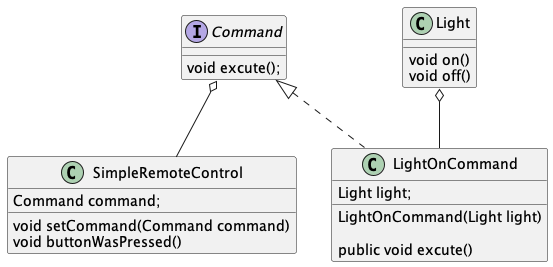

The diagram above was rendered by PlantUML. Its source (embedded in the PNG):
@startuml uml

Command o-- SimpleRemoteControl
interface Command {
    void excute();
}

class LightOnCommand implements Command{
    Light light;

    LightOnCommand(Light light)

    public void excute()
}

Light o-- LightOnCommand
class Light {
    void on()
    void off()
}

class SimpleRemoteControl {
    Command command;
    void setCommand(Command command)
    void buttonWasPressed()
}

@enduml